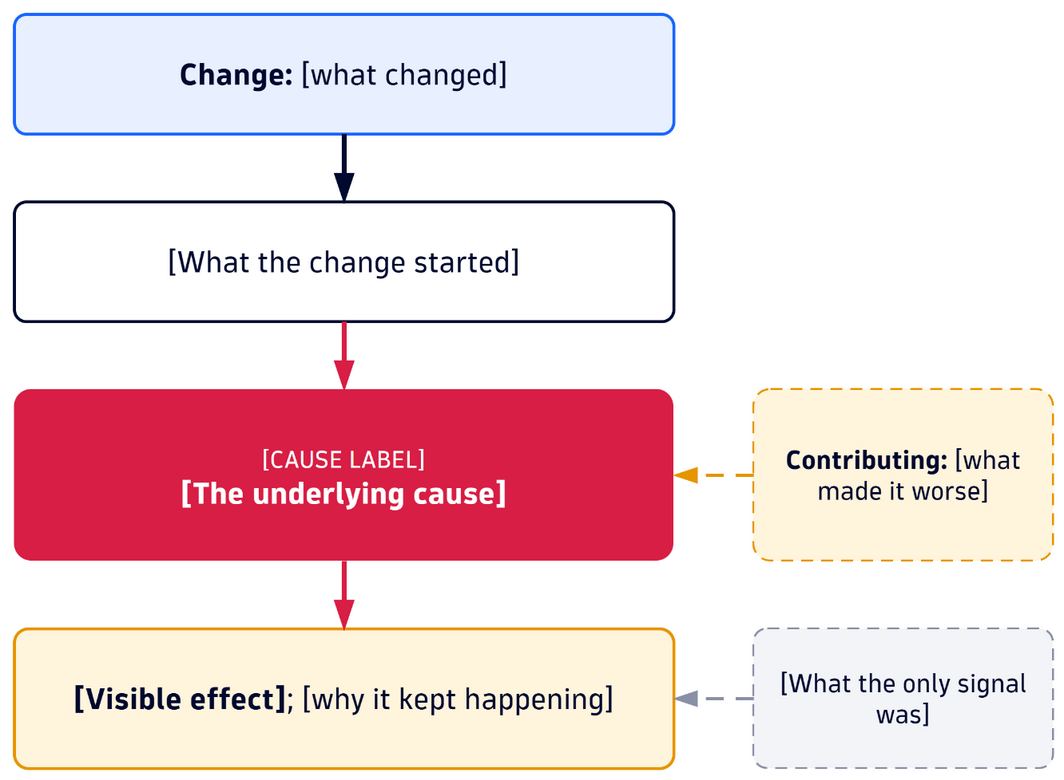

The diagram above was exported from draw.io. Its source (the exported page's mxGraphModel, read from the mxfile embedded in the PNG):
<mxGraphModel dx="1200" dy="800" grid="1" gridSize="10" guides="1" tooltips="1" connect="1" arrows="1" fold="1" page="0" pageScale="1" math="0" shadow="0">
  <root>
    <mxCell id="0" />
    <mxCell id="1" parent="0" />
    <mxCell id="c3" value="&lt;b&gt;Change:&lt;/b&gt; [what changed]" style="rounded=1;arcSize=10;whiteSpace=wrap;html=1;fontFamily=DT Flow;fillColor=#E8F0FF;strokeColor=#1866FE;strokeWidth=1.5;fontSize=15;fontColor=#00092F;fontStyle=0;align=center;verticalAlign=middle;spacingLeft=8;spacingRight=8;" vertex="1" parent="1">
      <mxGeometry x="0" y="0" width="330" height="60" as="geometry" />
    </mxCell>
    <mxCell id="c4" value="[What the change started]" style="rounded=1;arcSize=10;whiteSpace=wrap;html=1;fontFamily=DT Flow;fillColor=#FFFFFF;strokeColor=#00092F;strokeWidth=1.5;fontSize=15;fontColor=#00092F;fontStyle=0;align=center;verticalAlign=middle;spacingLeft=8;spacingRight=8;" vertex="1" parent="1">
      <mxGeometry x="0" y="94" width="330" height="60" as="geometry" />
    </mxCell>
    <mxCell id="c5" value="&lt;span style=&quot;font-size:12px&quot;&gt;[CAUSE LABEL]&lt;/span&gt;&lt;br&gt;&lt;b&gt;[The underlying cause]&lt;/b&gt;" style="rounded=1;arcSize=10;whiteSpace=wrap;html=1;fontFamily=DT Flow;fillColor=#D81E44;strokeColor=none;strokeWidth=1;fontSize=15;fontColor=#FFFFFF;fontStyle=0;align=center;verticalAlign=middle;spacingLeft=8;spacingRight=8;" vertex="1" parent="1">
      <mxGeometry x="0" y="188" width="330" height="86" as="geometry" />
    </mxCell>
    <mxCell id="c6" value="&lt;b&gt;[Visible effect]&lt;/b&gt;; [why it kept happening]" style="rounded=1;arcSize=10;whiteSpace=wrap;html=1;fontFamily=DT Flow;fillColor=#FFF4DC;strokeColor=#E69500;strokeWidth=1.5;fontSize=15;fontColor=#00092F;fontStyle=0;align=center;verticalAlign=middle;spacingLeft=8;spacingRight=8;" vertex="1" parent="1">
      <mxGeometry x="0" y="308" width="330" height="70" as="geometry" />
    </mxCell>
    <mxCell id="c7" value="" style="edgeStyle=orthogonalEdgeStyle;rounded=1;orthogonalLoop=1;jettySize=auto;html=1;strokeColor=#00092F;strokeWidth=2.5;endArrow=blockThin;endFill=1;endSize=8;fontFamily=DT Flow;exitX=0.5;exitY=1;exitDx=0;exitDy=0;entryX=0.5;entryY=0;entryDx=0;entryDy=0;" edge="1" parent="1" source="c3" target="c4">
      <mxGeometry relative="1" as="geometry" />
    </mxCell>
    <mxCell id="c8" value="" style="edgeStyle=orthogonalEdgeStyle;rounded=1;orthogonalLoop=1;jettySize=auto;html=1;strokeColor=#D81E44;strokeWidth=2.5;endArrow=blockThin;endFill=1;endSize=8;fontFamily=DT Flow;exitX=0.5;exitY=1;exitDx=0;exitDy=0;entryX=0.5;entryY=0;entryDx=0;entryDy=0;" edge="1" parent="1" source="c4" target="c5">
      <mxGeometry relative="1" as="geometry" />
    </mxCell>
    <mxCell id="c9" value="" style="edgeStyle=orthogonalEdgeStyle;rounded=1;orthogonalLoop=1;jettySize=auto;html=1;strokeColor=#D81E44;strokeWidth=2.5;endArrow=blockThin;endFill=1;endSize=8;fontFamily=DT Flow;exitX=0.5;exitY=1;exitDx=0;exitDy=0;entryX=0.5;entryY=0;entryDx=0;entryDy=0;" edge="1" parent="1" source="c5" target="c6">
      <mxGeometry relative="1" as="geometry" />
    </mxCell>
    <mxCell id="c10" value="&lt;b&gt;Contributing:&lt;/b&gt; [what made it worse]" style="rounded=1;arcSize=10;whiteSpace=wrap;html=1;fontFamily=DT Flow;fillColor=#FFF4DC;strokeColor=#E69500;strokeWidth=1;fontSize=13;fontColor=#00092F;fontStyle=0;align=center;verticalAlign=middle;spacingLeft=8;spacingRight=8;dashed=1;dashPattern=6 4;" vertex="1" parent="1">
      <mxGeometry x="370" y="188" width="150" height="86" as="geometry" />
    </mxCell>
    <mxCell id="c11" value="[What the only signal was]" style="rounded=1;arcSize=10;whiteSpace=wrap;html=1;fontFamily=DT Flow;fillColor=#F3F4F8;strokeColor=#8A90A6;strokeWidth=1;fontSize=13;fontColor=#00092F;fontStyle=0;align=center;verticalAlign=middle;spacingLeft=8;spacingRight=8;dashed=1;dashPattern=6 4;" vertex="1" parent="1">
      <mxGeometry x="370" y="308" width="150" height="70" as="geometry" />
    </mxCell>
    <mxCell id="c12" value="" style="edgeStyle=orthogonalEdgeStyle;rounded=1;orthogonalLoop=1;jettySize=auto;html=1;strokeColor=#E69500;strokeWidth=1.5;endArrow=blockThin;endFill=1;endSize=8;fontFamily=DT Flow;dashed=1;dashPattern=6 4;exitX=0;exitY=0.5;exitDx=0;exitDy=0;entryX=1;entryY=0.5;entryDx=0;entryDy=0;" edge="1" parent="1" source="c10" target="c5">
      <mxGeometry relative="1" as="geometry" />
    </mxCell>
    <mxCell id="c13" value="" style="edgeStyle=orthogonalEdgeStyle;rounded=1;orthogonalLoop=1;jettySize=auto;html=1;strokeColor=#8A90A6;strokeWidth=1.5;endArrow=blockThin;endFill=1;endSize=8;fontFamily=DT Flow;dashed=1;dashPattern=6 4;exitX=0;exitY=0.5;exitDx=0;exitDy=0;entryX=1;entryY=0.5;entryDx=0;entryDy=0;" edge="1" parent="1" source="c11" target="c6">
      <mxGeometry relative="1" as="geometry" />
    </mxCell>
  </root>
</mxGraphModel>